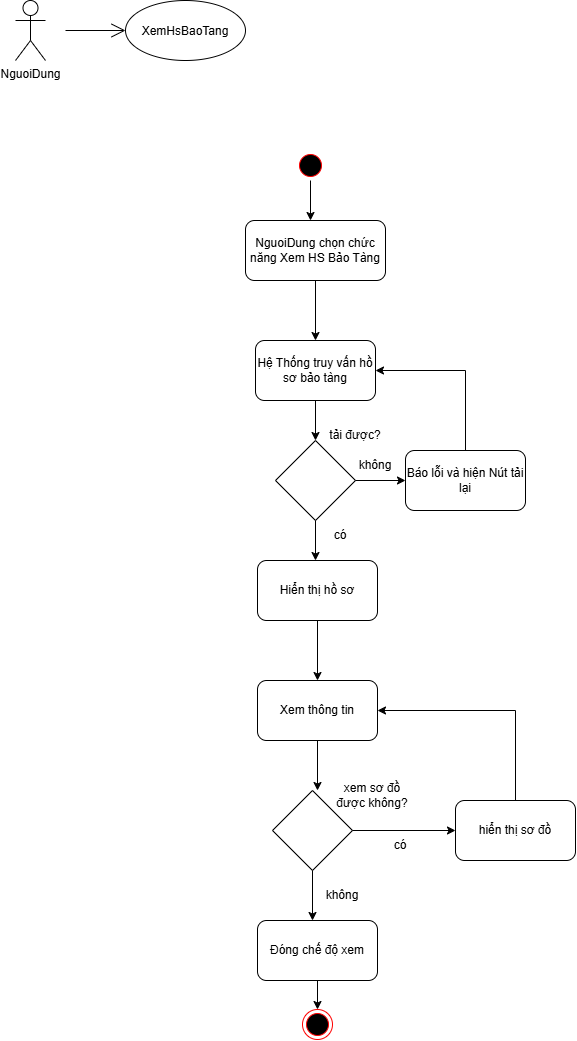

The diagram above was exported from draw.io. Its source (the exported page's mxGraphModel, read from the mxfile embedded in the PNG):
<mxGraphModel dx="1818" dy="1084" grid="1" gridSize="10" guides="1" tooltips="1" connect="1" arrows="1" fold="1" page="1" pageScale="1" pageWidth="827" pageHeight="1169" math="0" shadow="0">
  <root>
    <mxCell id="0" />
    <mxCell id="1" parent="0" />
    <mxCell id="YMvwJaNv4tUAMtAFwBBe-1" parent="1" style="ellipse;html=1;shape=startState;fillColor=#000000;strokeColor=#ff0000;" value="" vertex="1">
      <mxGeometry height="30" width="30" x="870" y="230" as="geometry" />
    </mxCell>
    <mxCell id="YMvwJaNv4tUAMtAFwBBe-2" edge="1" parent="1" source="YMvwJaNv4tUAMtAFwBBe-1" style="endArrow=classic;html=1;rounded=0;exitX=0.5;exitY=1;exitDx=0;exitDy=0;entryX=0.5;entryY=0;entryDx=0;entryDy=0;" value="">
      <mxGeometry height="50" relative="1" width="50" as="geometry">
        <mxPoint x="905" y="350" as="sourcePoint" />
        <mxPoint x="885" y="300" as="targetPoint" />
      </mxGeometry>
    </mxCell>
    <mxCell id="YMvwJaNv4tUAMtAFwBBe-3" parent="1" style="rounded=1;whiteSpace=wrap;html=1;" value="NguoiDung chọn chức năng Xem HS Bảo Tàng" vertex="1">
      <mxGeometry height="60" width="140" x="820" y="300" as="geometry" />
    </mxCell>
    <mxCell id="YMvwJaNv4tUAMtAFwBBe-4" edge="1" parent="1" source="YMvwJaNv4tUAMtAFwBBe-3" style="endArrow=classic;html=1;rounded=0;exitX=0.5;exitY=1;exitDx=0;exitDy=0;" value="">
      <mxGeometry height="50" relative="1" width="50" as="geometry">
        <mxPoint x="910" y="490" as="sourcePoint" />
        <mxPoint x="890" y="420" as="targetPoint" />
      </mxGeometry>
    </mxCell>
    <mxCell id="YMvwJaNv4tUAMtAFwBBe-5" parent="1" style="rounded=1;whiteSpace=wrap;html=1;" value="Hệ Thống truy vấn hồ sơ bảo tàng" vertex="1">
      <mxGeometry height="60" width="120" x="830" y="420" as="geometry" />
    </mxCell>
    <mxCell id="YMvwJaNv4tUAMtAFwBBe-6" edge="1" parent="1" source="YMvwJaNv4tUAMtAFwBBe-5" style="endArrow=classic;html=1;rounded=0;exitX=0.5;exitY=1;exitDx=0;exitDy=0;" value="">
      <mxGeometry height="50" relative="1" width="50" as="geometry">
        <mxPoint x="830" y="500" as="sourcePoint" />
        <mxPoint x="890" y="520" as="targetPoint" />
      </mxGeometry>
    </mxCell>
    <mxCell id="YMvwJaNv4tUAMtAFwBBe-7" parent="1" style="rhombus;whiteSpace=wrap;html=1;shapeInside=1;" value="" vertex="1">
      <mxGeometry height="80" width="80" x="850" y="520" as="geometry" />
    </mxCell>
    <mxCell id="YMvwJaNv4tUAMtAFwBBe-8" parent="1" style="text;html=1;whiteSpace=wrap;strokeColor=none;fillColor=none;align=center;verticalAlign=middle;rounded=0;" value="tải được?" vertex="1">
      <mxGeometry height="30" width="60" x="900" y="500" as="geometry" />
    </mxCell>
    <mxCell id="YMvwJaNv4tUAMtAFwBBe-9" edge="1" parent="1" source="YMvwJaNv4tUAMtAFwBBe-7" style="endArrow=classic;html=1;rounded=0;exitX=0.5;exitY=1;exitDx=0;exitDy=0;" value="">
      <mxGeometry height="50" relative="1" width="50" as="geometry">
        <mxPoint x="830" y="500" as="sourcePoint" />
        <mxPoint x="890" y="640" as="targetPoint" />
      </mxGeometry>
    </mxCell>
    <mxCell id="YMvwJaNv4tUAMtAFwBBe-10" edge="1" parent="1" source="YMvwJaNv4tUAMtAFwBBe-7" style="endArrow=classic;html=1;rounded=0;exitX=1;exitY=0.5;exitDx=0;exitDy=0;" value="">
      <mxGeometry height="50" relative="1" width="50" as="geometry">
        <mxPoint x="830" y="540" as="sourcePoint" />
        <mxPoint x="980" y="560" as="targetPoint" />
      </mxGeometry>
    </mxCell>
    <mxCell id="YMvwJaNv4tUAMtAFwBBe-11" parent="1" style="rounded=1;whiteSpace=wrap;html=1;roundedPerimeter=1;" value="Báo lỗi và hiện Nút tải lại" vertex="1">
      <mxGeometry height="60" width="120" x="980" y="530" as="geometry" />
    </mxCell>
    <mxCell id="YMvwJaNv4tUAMtAFwBBe-12" edge="1" parent="1" source="YMvwJaNv4tUAMtAFwBBe-11" style="endArrow=classic;html=1;rounded=0;entryX=1;entryY=0.5;entryDx=0;entryDy=0;exitX=0.5;exitY=0;exitDx=0;exitDy=0;" target="YMvwJaNv4tUAMtAFwBBe-5" value="">
      <mxGeometry height="50" relative="1" width="50" x="-0.0588" as="geometry">
        <Array as="points">
          <mxPoint x="1040" y="450" />
        </Array>
        <mxPoint x="760" y="490" as="sourcePoint" />
        <mxPoint x="810" y="440" as="targetPoint" />
      </mxGeometry>
    </mxCell>
    <mxCell id="YMvwJaNv4tUAMtAFwBBe-16" parent="1" style="rounded=1;whiteSpace=wrap;html=1;roundedPerimeter=1;" value="Hiển thị hồ sơ" vertex="1">
      <mxGeometry height="60" width="120" x="832" y="640" as="geometry" />
    </mxCell>
    <mxCell id="YMvwJaNv4tUAMtAFwBBe-21" edge="1" parent="1" source="YMvwJaNv4tUAMtAFwBBe-16" style="endArrow=classic;html=1;rounded=0;exitX=0.5;exitY=1;exitDx=0;exitDy=0;" value="">
      <mxGeometry height="50" relative="1" width="50" as="geometry">
        <mxPoint x="702" y="360" as="sourcePoint" />
        <mxPoint x="892" y="760" as="targetPoint" />
      </mxGeometry>
    </mxCell>
    <mxCell id="YMvwJaNv4tUAMtAFwBBe-22" parent="1" style="rounded=1;whiteSpace=wrap;html=1;roundedPerimeter=1;" value="Xem thông tin" vertex="1">
      <mxGeometry height="60" width="120" x="832" y="760" as="geometry" />
    </mxCell>
    <mxCell id="YMvwJaNv4tUAMtAFwBBe-23" edge="1" parent="1" source="YMvwJaNv4tUAMtAFwBBe-22" style="endArrow=classic;html=1;rounded=0;exitX=0.5;exitY=1;exitDx=0;exitDy=0;" value="">
      <mxGeometry height="50" relative="1" width="50" as="geometry">
        <mxPoint x="652" y="370" as="sourcePoint" />
        <mxPoint x="892" y="870" as="targetPoint" />
      </mxGeometry>
    </mxCell>
    <mxCell id="YMvwJaNv4tUAMtAFwBBe-25" parent="1" style="rhombus;whiteSpace=wrap;html=1;shapeInside=1;" value="" vertex="1">
      <mxGeometry height="80" width="80" x="847" y="870" as="geometry" />
    </mxCell>
    <mxCell id="YMvwJaNv4tUAMtAFwBBe-26" parent="1" style="text;html=1;whiteSpace=wrap;strokeColor=none;fillColor=none;align=center;verticalAlign=middle;rounded=0;" value="xem sơ đồ được không?" vertex="1">
      <mxGeometry height="30" width="80" x="907" y="860" as="geometry" />
    </mxCell>
    <mxCell id="YMvwJaNv4tUAMtAFwBBe-28" parent="1" style="text;html=1;whiteSpace=wrap;strokeColor=none;fillColor=none;align=center;verticalAlign=middle;rounded=0;" value="có" vertex="1">
      <mxGeometry height="30" width="60" x="945" y="909.9999999999998" as="geometry" />
    </mxCell>
    <mxCell id="YMvwJaNv4tUAMtAFwBBe-30" edge="1" parent="1" source="YMvwJaNv4tUAMtAFwBBe-25" style="endArrow=classic;html=1;rounded=0;exitX=0.5;exitY=1;exitDx=0;exitDy=0;" value="">
      <mxGeometry height="50" relative="1" width="50" as="geometry">
        <mxPoint x="652" y="650" as="sourcePoint" />
        <mxPoint x="887" y="1000" as="targetPoint" />
      </mxGeometry>
    </mxCell>
    <mxCell id="YMvwJaNv4tUAMtAFwBBe-31" parent="1" style="rounded=1;whiteSpace=wrap;html=1;roundedPerimeter=1;" value="Đóng chế độ xem" vertex="1">
      <mxGeometry height="60" width="120" x="832" y="1000" as="geometry" />
    </mxCell>
    <mxCell id="YMvwJaNv4tUAMtAFwBBe-32" parent="1" style="text;html=1;whiteSpace=wrap;strokeColor=none;fillColor=none;align=center;verticalAlign=middle;rounded=0;" value="không" vertex="1">
      <mxGeometry height="30" width="60" x="887" y="960" as="geometry" />
    </mxCell>
    <mxCell id="YMvwJaNv4tUAMtAFwBBe-33" parent="1" style="ellipse;html=1;shape=endState;fillColor=#000000;strokeColor=#ff0000;" value="" vertex="1">
      <mxGeometry height="30" width="30" x="877" y="1089" as="geometry" />
    </mxCell>
    <mxCell id="YMvwJaNv4tUAMtAFwBBe-34" edge="1" parent="1" source="YMvwJaNv4tUAMtAFwBBe-31" style="endArrow=classic;html=1;rounded=0;exitX=0.5;exitY=1;exitDx=0;exitDy=0;entryX=0.5;entryY=0;entryDx=0;entryDy=0;" target="YMvwJaNv4tUAMtAFwBBe-33" value="">
      <mxGeometry height="50" relative="1" width="50" as="geometry">
        <mxPoint x="642" y="650" as="sourcePoint" />
        <mxPoint x="692" y="600" as="targetPoint" />
      </mxGeometry>
    </mxCell>
    <mxCell id="YMvwJaNv4tUAMtAFwBBe-35" parent="1" style="text;html=1;whiteSpace=wrap;strokeColor=none;fillColor=none;align=center;verticalAlign=middle;rounded=0;" value="không" vertex="1">
      <mxGeometry height="30" width="60" x="920" y="530" as="geometry" />
    </mxCell>
    <mxCell id="YMvwJaNv4tUAMtAFwBBe-36" parent="1" style="text;html=1;whiteSpace=wrap;strokeColor=none;fillColor=none;align=center;verticalAlign=middle;rounded=0;" value="có" vertex="1">
      <mxGeometry height="30" width="60" x="885" y="600" as="geometry" />
    </mxCell>
    <mxCell id="YMvwJaNv4tUAMtAFwBBe-38" edge="1" parent="1" source="YMvwJaNv4tUAMtAFwBBe-25" style="endArrow=classic;html=1;rounded=0;exitX=1;exitY=0.5;exitDx=0;exitDy=0;" value="">
      <mxGeometry height="50" relative="1" width="50" as="geometry">
        <mxPoint x="990" y="1000" as="sourcePoint" />
        <mxPoint x="1030" y="910" as="targetPoint" />
      </mxGeometry>
    </mxCell>
    <mxCell id="YMvwJaNv4tUAMtAFwBBe-39" parent="1" style="rounded=1;whiteSpace=wrap;html=1;roundedPerimeter=1;" value="hiển thị sơ đồ" vertex="1">
      <mxGeometry height="60" width="120" x="1030" y="880" as="geometry" />
    </mxCell>
    <mxCell id="YMvwJaNv4tUAMtAFwBBe-40" edge="1" parent="1" source="YMvwJaNv4tUAMtAFwBBe-39" style="endArrow=classic;html=1;rounded=0;entryX=1;entryY=0.5;entryDx=0;entryDy=0;exitX=0.5;exitY=0;exitDx=0;exitDy=0;" target="YMvwJaNv4tUAMtAFwBBe-22" value="">
      <mxGeometry height="50" relative="1" width="50" as="geometry">
        <Array as="points">
          <mxPoint x="1090" y="790" />
        </Array>
        <mxPoint x="990" y="1000" as="sourcePoint" />
        <mxPoint x="1040" y="950" as="targetPoint" />
      </mxGeometry>
    </mxCell>
    <mxCell id="YMvwJaNv4tUAMtAFwBBe-41" parent="1" style="shape=umlActor;verticalLabelPosition=bottom;verticalAlign=top;html=1;outlineConnect=0;" value="NguoiDung" vertex="1">
      <mxGeometry height="60" width="30" x="590" y="80" as="geometry" />
    </mxCell>
    <mxCell id="YMvwJaNv4tUAMtAFwBBe-42" parent="1" style="ellipse;whiteSpace=wrap;html=1;shapeInside=1;" value="XemHsBaoTang" vertex="1">
      <mxGeometry height="60" width="120" x="700" y="80" as="geometry" />
    </mxCell>
    <mxCell id="YMvwJaNv4tUAMtAFwBBe-43" edge="1" parent="1" style="endArrow=open;endFill=1;endSize=12;html=1;rounded=0;entryX=0;entryY=0.5;entryDx=0;entryDy=0;" target="YMvwJaNv4tUAMtAFwBBe-42" value="">
      <mxGeometry relative="1" width="160" as="geometry">
        <mxPoint x="640" y="110" as="sourcePoint" />
        <mxPoint x="800" y="230" as="targetPoint" />
      </mxGeometry>
    </mxCell>
  </root>
</mxGraphModel>